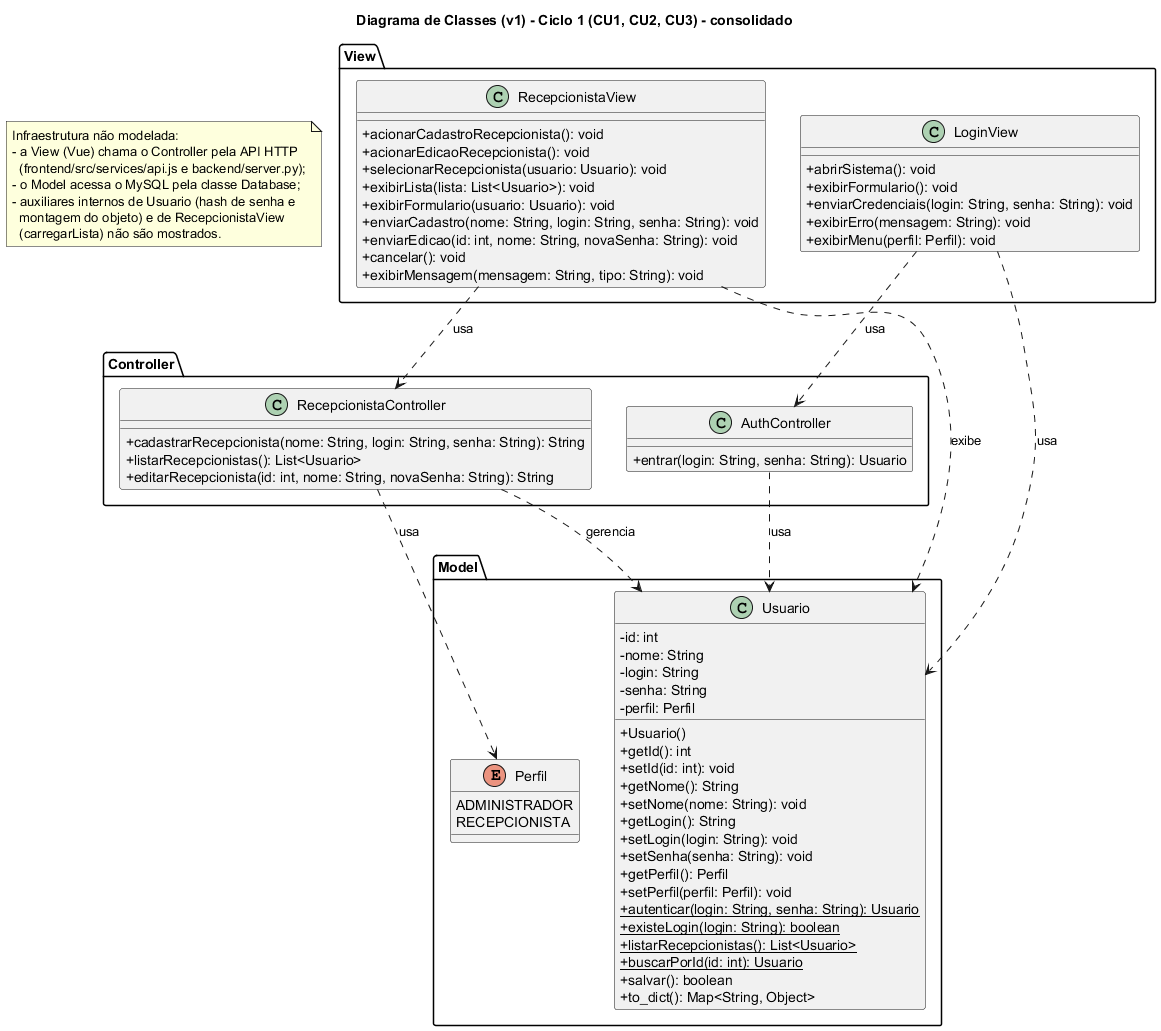

The diagram above was rendered by PlantUML. Its source (embedded in the PNG):
@startuml
title Diagrama de Classes (v1) - Ciclo 1 (CU1, CU2, CU3) - consolidado
skinparam classAttributeIconSize 0

package "View" {
  class LoginView {
    + abrirSistema(): void
    + exibirFormulario(): void
    + enviarCredenciais(login: String, senha: String): void
    + exibirErro(mensagem: String): void
    + exibirMenu(perfil: Perfil): void
  }

  class RecepcionistaView {
    + acionarCadastroRecepcionista(): void
    + acionarEdicaoRecepcionista(): void
    + selecionarRecepcionista(usuario: Usuario): void
    + exibirLista(lista: List<Usuario>): void
    + exibirFormulario(usuario: Usuario): void
    + enviarCadastro(nome: String, login: String, senha: String): void
    + enviarEdicao(id: int, nome: String, novaSenha: String): void
    + cancelar(): void
    + exibirMensagem(mensagem: String, tipo: String): void
  }
}

package "Controller" {
  class AuthController {
    + entrar(login: String, senha: String): Usuario
  }

  class RecepcionistaController {
    + cadastrarRecepcionista(nome: String, login: String, senha: String): String
    + listarRecepcionistas(): List<Usuario>
    + editarRecepcionista(id: int, nome: String, novaSenha: String): String
  }
}

package "Model" {
  enum Perfil {
    ADMINISTRADOR
    RECEPCIONISTA
  }

  class Usuario {
    - id: int
    - nome: String
    - login: String
    - senha: String
    - perfil: Perfil
    + Usuario()
    + getId(): int
    + setId(id: int): void
    + getNome(): String
    + setNome(nome: String): void
    + getLogin(): String
    + setLogin(login: String): void
    + setSenha(senha: String): void
    + getPerfil(): Perfil
    + setPerfil(perfil: Perfil): void
    + {static} autenticar(login: String, senha: String): Usuario
    + {static} existeLogin(login: String): boolean
    + {static} listarRecepcionistas(): List<Usuario>
    + {static} buscarPorId(id: int): Usuario
    + salvar(): boolean
    + to_dict(): Map<String, Object>
  }
}

note as Infra
  Infraestrutura não modelada:
  - a View (Vue) chama o Controller pela API HTTP
    (frontend/src/services/api.js e backend/server.py);
  - o Model acessa o MySQL pela classe Database;
  - auxiliares internos de Usuario (hash de senha e
    montagem do objeto) e de RecepcionistaView
    (carregarLista) não são mostrados.
end note

LoginView ..> AuthController : usa
LoginView ..> Usuario : usa
RecepcionistaView ..> RecepcionistaController : usa
RecepcionistaView ..> Usuario : exibe
AuthController ..> Usuario : usa
RecepcionistaController ..> Usuario : gerencia
RecepcionistaController ..> Perfil : usa

@enduml